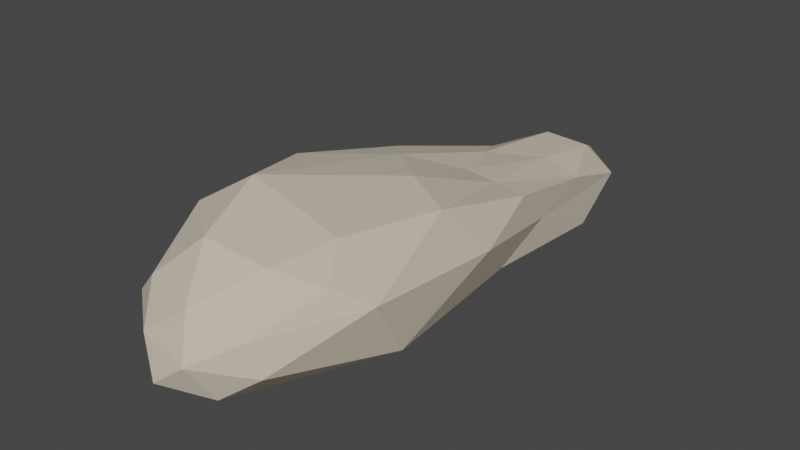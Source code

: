 # Source: Rock2.blend  (saved by Blender 2.80.75; exported with 4.5.12 LTS)
import bpy
from mathutils import Matrix  # noqa: F401  (used for matrix-valued properties, if any)

bpy.ops.wm.read_factory_settings(use_empty=True)
scene = bpy.context.scene
scene.name = 'Scene'

# ---- collections
col_collection = bpy.data.collections.new('Collection'); scene.collection.children.link(col_collection)

# ---- materials (node trees are filled in below, after node groups)
mat_stone = bpy.data.materials.new('Stone')
mat_stone.alpha_threshold = 0.0
mat_stone.use_transparent_shadow = False
mat_stone.line_color = (0.0, 0.0, 0.0, 1.0)

# ---- material node trees
mat_stone.use_nodes = True; mat_stone.node_tree.nodes.clear()
_N = mat_stone.node_tree.nodes; _L = mat_stone.node_tree.links
n0 = _N.new('ShaderNodeOutputMaterial'); n0.name = 'Material Output'; n0.location = (300, 300)
n1 = _N.new('ShaderNodeBsdfPrincipled'); n1.name = 'Principled BSDF'; n1.location = (10, 300)
n1.distribution = 'GGX'
n1.subsurface_method = 'BURLEY'
n1.inputs[0].default_value = (0.6038, 0.5247, 0.4149, 1.0)
n1.inputs[2].default_value = 0.9
n1.inputs[3].default_value = 1.45
n1.inputs[13].default_value = 0.0
n1.inputs[27].default_value = (0.0, 0.0, 0.0, 1.0)
n1.inputs[28].default_value = 1.0
_L.new(n1.outputs[0], n0.inputs[0])
n0.is_active_output = True

# ---- world
world_world = bpy.data.worlds.new('World'); scene.world = world_world
world_world.use_nodes = True; world_world.node_tree.nodes.clear()
_N = world_world.node_tree.nodes; _L = world_world.node_tree.links
n0 = _N.new('ShaderNodeOutputWorld'); n0.name = 'World Output'; n0.location = (300, 300)
n1 = _N.new('ShaderNodeBackground'); n1.name = 'Background'; n1.location = (10, 300)
n1.inputs[0].default_value = (0.05088, 0.05088, 0.05088, 1.0)
_L.new(n1.outputs[0], n0.inputs[0])
n0.is_active_output = True
world_world.color = (0.05088, 0.05088, 0.05088)
world_world.use_sun_shadow = False
world_world.sun_shadow_jitter_overblur = 0.0

# ---- meshes
me_icosphere = bpy.data.meshes.new('Icosphere')
me_icosphere.from_pydata([(-0.2283, -0.3295, 0.08534), (0.8237, -1.035, 0.5187), (-0.4001, -1.376, 0.7178), (-1.371, -0.4182, 0.817), (-1.085, 0.8524, 0.4622), (1.075, 0.2859, 0.4372), (0.4403, -1.202, 1.442), (-0.8134, -1.049, 1.22), (-1.339, 0.041, 1.916), (0.5357, 0.4418, 1.813), (0.93, -0.4887, 1.509), (-0.02493, -0.5123, 1.567), (-0.2898, -1.022, 0.1316), (0.3339, -0.7367, 0.2123), (0.2079, -1.24, 0.5769), (0.8836, -0.3896, 0.5988), (0.3788, -0.01242, -0.06204), (-0.8913, -0.3384, 0.3178), (-0.8928, -1.045, 0.4686), (-0.6224, 0.2899, 0.08111), (-1.535, 0.2882, 0.5521), (0.09889, 0.8643, 0.2374), (0.8747, -0.67, 1.012), (1.193, -0.157, 1.216), (0.2682, -1.332, 1.269), (0.8043, -1.253, 1.076), (-1.038, -0.6934, 0.9739), (-0.7559, -1.345, 1.128), (-1.754, 0.3378, 1.299), (-1.536, -0.176, 1.31), (1.151, 0.4573, 1.236), (-0.2267, 0.8984, 1.263), (0.8821, -0.9057, 1.35), (-0.2182, -1.208, 1.462), (-1.077, -0.4847, 1.636), (-0.8577, 0.411, 2.115), (0.8449, 0.004918, 1.8), (0.316, -0.9255, 1.461), (0.4688, -0.4971, 1.541), (-0.3929, -0.8008, 1.46), (-0.5318, -0.2782, 1.847), (0.1796, -0.08749, 1.933), (-1.418, 0.7853, 0.9185), (0.354, 0.7003, 1.689), (-0.2596, 0.4308, 2.016), (-0.4849, 0.9813, 0.3714), (0.8064, 0.5748, 1.473), (-0.7357, 0.9479, 0.8654), (-0.5313, 0.7301, 1.799), (-1.033, 0.8273, 1.294), (-1.388, 0.5197, 1.744), (0.4306, 0.8268, 1.018), (0.5659, 0.8027, 0.5959), (-0.08273, 0.9603, 0.6897)], [], [(0, 13, 12), (1, 13, 15), (0, 12, 17), (0, 17, 19), (0, 19, 16), (1, 15, 22), (2, 14, 24), (3, 18, 26), (20, 28, 42), (5, 21, 52), (1, 22, 25), (2, 24, 27), (3, 26, 29), (4, 42, 47), (5, 30, 23), (6, 32, 37), (7, 33, 39), (8, 34, 40), (9, 44, 35, 41), (10, 36, 38), (38, 41, 11), (38, 36, 41), (36, 9, 41), (41, 40, 11), (41, 35, 40), (35, 8, 40), (40, 39, 11), (40, 34, 39), (34, 7, 39), (39, 37, 11), (39, 33, 37), (33, 6, 37), (37, 38, 11), (37, 32, 38), (32, 10, 38), (23, 36, 10), (23, 30, 36), (46, 9, 36), (31, 48, 43), (31, 49, 48), (8, 35, 50), (29, 34, 8), (29, 26, 34), (26, 7, 34), (27, 33, 7), (27, 24, 33), (24, 6, 33), (25, 32, 6), (25, 22, 32), (22, 10, 32), (30, 51, 46), (30, 52, 51), (21, 45, 53), (28, 29, 8), (28, 20, 29), (20, 3, 29), (26, 27, 7), (26, 18, 27), (18, 2, 27), (24, 25, 6), (24, 14, 25), (14, 1, 25), (22, 23, 10), (22, 15, 23), (15, 5, 23), (16, 21, 5), (16, 19, 21), (19, 4, 45, 21), (19, 20, 4), (19, 17, 20), (17, 3, 20), (17, 18, 3), (17, 12, 18), (12, 2, 18), (15, 16, 5), (15, 13, 16), (13, 0, 16), (12, 14, 2), (12, 13, 14), (13, 1, 14), (53, 47, 31), (53, 45, 47), (45, 4, 47), (51, 53, 31), (51, 52, 53), (52, 21, 53), (46, 43, 9), (46, 51, 43), (51, 31, 43), (48, 50, 35), (48, 49, 50), (49, 28, 50), (43, 44, 9), (43, 48, 44), (48, 35, 44), (47, 49, 31), (47, 42, 49), (42, 28, 49), (28, 8, 50), (30, 46, 36), (30, 5, 52), (4, 20, 42)])
_uv = me_icosphere.uv_layers.new(name='UVMap')
_uv.uv.foreach_set('vector', [0.8182, 0.0, 0.7727, 0.07873, 0.8636, 0.07873, 0.7273, 0.1575, 0.6818, 0.07873, 0.6364, 0.1575, 0.09091, 0.0, 0.04545, 0.07873, 0.1364, 0.07873, 0.2727, 0.0, 0.2273, 0.07873, 0.3182, 0.07873, 0.4545, 0.0, 0.4091, 0.07873, 0.5, 0.07873, 0.7273, 0.1575, 0.6364, 0.1575, 0.6818, 0.2362, 0.9091, 0.1575, 0.8182, 0.1575, 0.8636, 0.2362, 0.1818, 0.1575, 0.09091, 0.1575, 0.1364, 0.2362, 0.2727, 0.1575, 0.3182, 0.2362, 0.3409, 0.1968, 0.5455, 0.1575, 0.4545, 0.1575, 0.4773, 0.1968, 0.7273, 0.1575, 0.6818, 0.2362, 0.7727, 0.2362, 0.9091, 0.1575, 0.8636, 0.2362, 0.9545, 0.2362, 0.1818, 0.1575, 0.1364, 0.2362, 0.2273, 0.2362, 0.3636, 0.1575, 0.3409, 0.1968, 0.3864, 0.1968, 0.5455, 0.1575, 0.5, 0.2362, 0.5909, 0.2362, 0.8182, 0.3149, 0.7273, 0.3149, 0.7727, 0.3937, 1.0, 0.3149, 0.9091, 0.3149, 0.9545, 0.3937, 0.2727, 0.3149, 0.1818, 0.3149, 0.2273, 0.3937, 0.4545, 0.3149, 0.4091, 0.3149, 0.3636, 0.3149, 0.4091, 0.3937, 0.6364, 0.3149, 0.5455, 0.3149, 0.5909, 0.3937, 0.5909, 0.3937, 0.5, 0.3937, 0.5455, 0.4724, 0.5909, 0.3937, 0.5455, 0.3149, 0.5, 0.3937, 0.5455, 0.3149, 0.4545, 0.3149, 0.5, 0.3937, 0.4091, 0.3937, 0.3182, 0.3937, 0.3636, 0.4724, 0.4091, 0.3937, 0.3636, 0.3149, 0.3182, 0.3937, 0.3636, 0.3149, 0.2727, 0.3149, 0.3182, 0.3937, 0.2273, 0.3937, 0.1364, 0.3937, 0.1818, 0.4724, 0.2273, 0.3937, 0.1818, 0.3149, 0.1364, 0.3937, 0.1818, 0.3149, 0.09091, 0.3149, 0.1364, 0.3937, 0.9545, 0.3937, 0.8636, 0.3937, 0.9091, 0.4724, 0.9545, 0.3937, 0.9091, 0.3149, 0.8636, 0.3937, 0.9091, 0.3149, 0.8182, 0.3149, 0.8636, 0.3937, 0.7727, 0.3937, 0.6818, 0.3937, 0.7273, 0.4724, 0.7727, 0.3937, 0.7273, 0.3149, 0.6818, 0.3937, 0.7273, 0.3149, 0.6364, 0.3149, 0.6818, 0.3937, 0.5909, 0.2362, 0.5455, 0.3149, 0.6364, 0.3149, 0.5909, 0.2362, 0.5, 0.2362, 0.5455, 0.3149, 0.4773, 0.2756, 0.4545, 0.3149, 0.5455, 0.3149, 0.4091, 0.2362, 0.3864, 0.2756, 0.4318, 0.2756, 0.4091, 0.2362, 0.3636, 0.2362, 0.3864, 0.2756, 0.2727, 0.3149, 0.3636, 0.3149, 0.3409, 0.2756, 0.2273, 0.2362, 0.1818, 0.3149, 0.2727, 0.3149, 0.2273, 0.2362, 0.1364, 0.2362, 0.1818, 0.3149, 0.1364, 0.2362, 0.09091, 0.3149, 0.1818, 0.3149, 0.9545, 0.2362, 0.9091, 0.3149, 1.0, 0.3149, 0.9545, 0.2362, 0.8636, 0.2362, 0.9091, 0.3149, 0.8636, 0.2362, 0.8182, 0.3149, 0.9091, 0.3149, 0.7727, 0.2362, 0.7273, 0.3149, 0.8182, 0.3149, 0.7727, 0.2362, 0.6818, 0.2362, 0.7273, 0.3149, 0.6818, 0.2362, 0.6364, 0.3149, 0.7273, 0.3149, 0.5, 0.2362, 0.4545, 0.2362, 0.4773, 0.2756, 0.5, 0.2362, 0.4773, 0.1968, 0.4545, 0.2362, 0.4545, 0.1575, 0.4091, 0.1575, 0.4318, 0.1968, 0.3182, 0.2362, 0.2273, 0.2362, 0.2727, 0.3149, 0.3182, 0.2362, 0.2727, 0.1575, 0.2273, 0.2362, 0.2727, 0.1575, 0.1818, 0.1575, 0.2273, 0.2362, 0.1364, 0.2362, 0.04545, 0.2362, 0.09091, 0.3149, 0.1364, 0.2362, 0.09091, 0.1575, 0.04545, 0.2362, 0.09091, 0.1575, 0.0, 0.1575, 0.04545, 0.2362, 0.8636, 0.2362, 0.7727, 0.2362, 0.8182, 0.3149, 0.8636, 0.2362, 0.8182, 0.1575, 0.7727, 0.2362, 0.8182, 0.1575, 0.7273, 0.1575, 0.7727, 0.2362, 0.6818, 0.2362, 0.5909, 0.2362, 0.6364, 0.3149, 0.6818, 0.2362, 0.6364, 0.1575, 0.5909, 0.2362, 0.6364, 0.1575, 0.5455, 0.1575, 0.5909, 0.2362, 0.5, 0.07873, 0.4545, 0.1575, 0.5455, 0.1575, 0.5, 0.07873, 0.4091, 0.07873, 0.4545, 0.1575, 0.4091, 0.07873, 0.3636, 0.1575, 0.4091, 0.1575, 0.4545, 0.1575, 0.3182, 0.07873, 0.2727, 0.1575, 0.3636, 0.1575, 0.3182, 0.07873, 0.2273, 0.07873, 0.2727, 0.1575, 0.2273, 0.07873, 0.1818, 0.1575, 0.2727, 0.1575, 0.1364, 0.07873, 0.09091, 0.1575, 0.1818, 0.1575, 0.1364, 0.07873, 0.04545, 0.07873, 0.09091, 0.1575, 0.04545, 0.07873, 0.0, 0.1575, 0.09091, 0.1575, 0.6364, 0.1575, 0.5909, 0.07873, 0.5455, 0.1575, 0.6364, 0.1575, 0.6818, 0.07873, 0.5909, 0.07873, 0.6818, 0.07873, 0.6364, 0.0, 0.5909, 0.07873, 0.8636, 0.07873, 0.8182, 0.1575, 0.9091, 0.1575, 0.8636, 0.07873, 0.7727, 0.07873, 0.8182, 0.1575, 0.7727, 0.07873, 0.7273, 0.1575, 0.8182, 0.1575, 0.4318, 0.1968, 0.3864, 0.1968, 0.4091, 0.2362, 0.4318, 0.1968, 0.4091, 0.1575, 0.3864, 0.1968, 0.4091, 0.1575, 0.3636, 0.1575, 0.3864, 0.1968, 0.4545, 0.2362, 0.4318, 0.1968, 0.4091, 0.2362, 0.4545, 0.2362, 0.4773, 0.1968, 0.4318, 0.1968, 0.4773, 0.1968, 0.4545, 0.1575, 0.4318, 0.1968, 0.4773, 0.2756, 0.4318, 0.2756, 0.4545, 0.3149, 0.4773, 0.2756, 0.4545, 0.2362, 0.4318, 0.2756, 0.4545, 0.2362, 0.4091, 0.2362, 0.4318, 0.2756, 0.3864, 0.2756, 0.3409, 0.2756, 0.3636, 0.3149, 0.3864, 0.2756, 0.3636, 0.2362, 0.3409, 0.2756, 0.3636, 0.2362, 0.3182, 0.2362, 0.3409, 0.2756, 0.4318, 0.2756, 0.4091, 0.3149, 0.4545, 0.3149, 0.4318, 0.2756, 0.3864, 0.2756, 0.4091, 0.3149, 0.3864, 0.2756, 0.3636, 0.3149, 0.4091, 0.3149, 0.3864, 0.1968, 0.3636, 0.2362, 0.4091, 0.2362, 0.3864, 0.1968, 0.3409, 0.1968, 0.3636, 0.2362, 0.3409, 0.1968, 0.3182, 0.2362, 0.3636, 0.2362, 0.3182, 0.2362, 0.2727, 0.3149, 0.3409, 0.2756, 0.5, 0.2362, 0.4773, 0.2756, 0.5455, 0.3149, 0.5, 0.2362, 0.5455, 0.1575, 0.4773, 0.1968, 0.3636, 0.1575, 0.2727, 0.1575, 0.3409, 0.1968])
me_icosphere.materials.append(mat_stone)
me_icosphere.use_remesh_preserve_volume = False
me_icosphere.use_remesh_preserve_attributes = False
me_icosphere.use_mirror_vertex_groups = False
me_icosphere.update()

# ---- objects
ob_icosphere = bpy.data.objects.new('Icosphere', me_icosphere)

# ---- transforms, parenting, visibility, modifiers, constraints
ob_icosphere.location = (0.0, 0.0, -0.0004277)
ob_icosphere.rotation_euler = (-0.05567, -0.0, 0.0)
ob_icosphere.scale = (1.0, -3.22, 1.0)
ob_icosphere.lineart.crease_threshold = 0.0

# ---- collection membership
col_collection.objects.link(ob_icosphere)

# ---- scene / render settings (as saved in the file)
scene.frame_start = 1; scene.frame_end = 250; scene.frame_set(1)
scene.render.engine = 'BLENDER_EEVEE_NEXT'
scene.cycles.use_denoising = False
scene.cycles.samples = 128
scene.cycles.sampling_pattern = 'TABULATED_SOBOL'
scene.cycles.use_adaptive_sampling = False
scene.cycles.use_light_tree = False
scene.view_settings.view_transform = 'Filmic'
bpy.context.view_layer.update()

# ---- added for rendering (the .blend has no active camera and no usable light): camera, sun
cam_auto = bpy.data.cameras.new('AutoCamera')
cam_auto.lens = 50.0
cam_auto.sensor_width = 36.0
cam_auto.clip_end = 1000.0
ob_auto_camera = bpy.data.objects.new('AutoCamera', cam_auto)
scene.collection.objects.link(ob_auto_camera)
ob_auto_camera.location = (7.71682, -8.9052, 7.38698)
ob_auto_camera.rotation_euler = (1.09748, -7.21219e-08, 0.694738)
scene.camera = ob_auto_camera
light_auto_sun = bpy.data.lights.new('AutoSun', 'SUN')
light_auto_sun.energy = 3.0
light_auto_sun.angle = 0.0523599
ob_auto_sun = bpy.data.objects.new('AutoSun', light_auto_sun)
scene.collection.objects.link(ob_auto_sun)
ob_auto_sun.rotation_euler = (0.872665, 0.174533, 0.523599)
bpy.context.view_layer.update()
